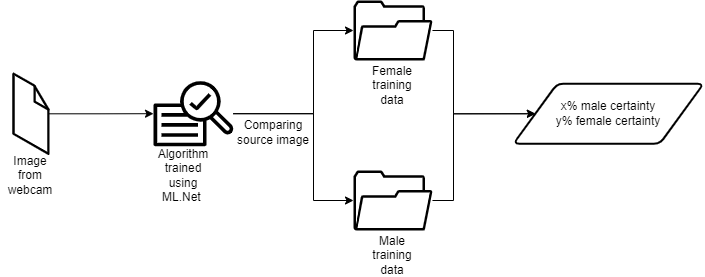

The diagram above was exported from draw.io. Its source (the exported page's mxGraphModel, read from the mxfile embedded in the PNG):
<mxGraphModel dx="1161" dy="658" grid="1" gridSize="10" guides="1" tooltips="1" connect="1" arrows="1" fold="1" page="1" pageScale="1" pageWidth="850" pageHeight="1100" math="0" shadow="0">
  <root>
    <mxCell id="0" />
    <mxCell id="1" parent="0" />
    <mxCell id="Dm-A69YdOowTJmr6njPj-10" style="edgeStyle=orthogonalEdgeStyle;rounded=0;orthogonalLoop=1;jettySize=auto;html=1;" edge="1" parent="1" source="Dm-A69YdOowTJmr6njPj-1" target="Dm-A69YdOowTJmr6njPj-4">
      <mxGeometry relative="1" as="geometry" />
    </mxCell>
    <mxCell id="Dm-A69YdOowTJmr6njPj-1" value="" style="verticalLabelPosition=bottom;html=1;verticalAlign=top;strokeWidth=1;align=center;outlineConnect=0;dashed=0;outlineConnect=0;shape=mxgraph.aws3d.file;aspect=fixed;strokeColor=#000000;" vertex="1" parent="1">
      <mxGeometry x="120" y="333.25" width="34.9" height="80" as="geometry" />
    </mxCell>
    <mxCell id="Dm-A69YdOowTJmr6njPj-16" style="edgeStyle=orthogonalEdgeStyle;rounded=0;orthogonalLoop=1;jettySize=auto;html=1;entryX=0;entryY=0.5;entryDx=0;entryDy=0;" edge="1" parent="1" source="Dm-A69YdOowTJmr6njPj-2" target="Dm-A69YdOowTJmr6njPj-15">
      <mxGeometry relative="1" as="geometry">
        <Array as="points">
          <mxPoint x="560" y="290" />
          <mxPoint x="560" y="373" />
        </Array>
      </mxGeometry>
    </mxCell>
    <mxCell id="Dm-A69YdOowTJmr6njPj-2" value="" style="sketch=0;pointerEvents=1;shadow=0;dashed=0;html=1;strokeColor=none;fillColor=#000000;aspect=fixed;labelPosition=center;verticalLabelPosition=bottom;verticalAlign=top;align=center;outlineConnect=0;shape=mxgraph.vvd.folder;" vertex="1" parent="1">
      <mxGeometry x="460" y="260" width="78.95" height="60" as="geometry" />
    </mxCell>
    <mxCell id="Dm-A69YdOowTJmr6njPj-17" style="edgeStyle=orthogonalEdgeStyle;rounded=0;orthogonalLoop=1;jettySize=auto;html=1;entryX=0;entryY=0.5;entryDx=0;entryDy=0;" edge="1" parent="1" source="Dm-A69YdOowTJmr6njPj-3" target="Dm-A69YdOowTJmr6njPj-15">
      <mxGeometry relative="1" as="geometry">
        <Array as="points">
          <mxPoint x="560" y="460" />
          <mxPoint x="560" y="373" />
        </Array>
      </mxGeometry>
    </mxCell>
    <mxCell id="Dm-A69YdOowTJmr6njPj-3" value="" style="sketch=0;pointerEvents=1;shadow=0;dashed=0;html=1;strokeColor=none;fillColor=#000000;aspect=fixed;labelPosition=center;verticalLabelPosition=bottom;verticalAlign=top;align=center;outlineConnect=0;shape=mxgraph.vvd.folder;" vertex="1" parent="1">
      <mxGeometry x="460" y="430" width="78.95" height="60" as="geometry" />
    </mxCell>
    <mxCell id="Dm-A69YdOowTJmr6njPj-11" style="edgeStyle=orthogonalEdgeStyle;rounded=0;orthogonalLoop=1;jettySize=auto;html=1;" edge="1" parent="1" source="Dm-A69YdOowTJmr6njPj-4" target="Dm-A69YdOowTJmr6njPj-2">
      <mxGeometry relative="1" as="geometry">
        <mxPoint x="380" y="290" as="targetPoint" />
        <Array as="points">
          <mxPoint x="420" y="373" />
          <mxPoint x="420" y="290" />
        </Array>
      </mxGeometry>
    </mxCell>
    <mxCell id="Dm-A69YdOowTJmr6njPj-12" style="edgeStyle=orthogonalEdgeStyle;rounded=0;orthogonalLoop=1;jettySize=auto;html=1;" edge="1" parent="1" source="Dm-A69YdOowTJmr6njPj-4" target="Dm-A69YdOowTJmr6njPj-3">
      <mxGeometry relative="1" as="geometry">
        <Array as="points">
          <mxPoint x="420" y="373" />
          <mxPoint x="420" y="460" />
        </Array>
      </mxGeometry>
    </mxCell>
    <mxCell id="Dm-A69YdOowTJmr6njPj-4" value="" style="sketch=0;outlineConnect=0;fontColor=#232F3E;gradientColor=none;fillColor=#000000;strokeColor=none;dashed=0;verticalLabelPosition=bottom;verticalAlign=top;align=center;html=1;fontSize=12;fontStyle=0;aspect=fixed;pointerEvents=1;shape=mxgraph.aws4.sagemaker_train;" vertex="1" parent="1">
      <mxGeometry x="260" y="340" width="79.8" height="66.5" as="geometry" />
    </mxCell>
    <mxCell id="Dm-A69YdOowTJmr6njPj-5" value="Image from webcam" style="text;html=1;strokeColor=none;fillColor=none;align=center;verticalAlign=middle;whiteSpace=wrap;rounded=0;" vertex="1" parent="1">
      <mxGeometry x="107.44999999999999" y="420" width="60" height="30" as="geometry" />
    </mxCell>
    <mxCell id="Dm-A69YdOowTJmr6njPj-6" value="Algorithm trained using ML.Net&amp;nbsp;" style="text;html=1;strokeColor=none;fillColor=none;align=center;verticalAlign=middle;whiteSpace=wrap;rounded=0;" vertex="1" parent="1">
      <mxGeometry x="260" y="420" width="60" height="30" as="geometry" />
    </mxCell>
    <mxCell id="Dm-A69YdOowTJmr6njPj-7" value="Female training data" style="text;html=1;strokeColor=none;fillColor=none;align=center;verticalAlign=middle;whiteSpace=wrap;rounded=0;" vertex="1" parent="1">
      <mxGeometry x="469.48" y="330" width="60" height="30" as="geometry" />
    </mxCell>
    <mxCell id="Dm-A69YdOowTJmr6njPj-8" value="Male training data" style="text;html=1;strokeColor=none;fillColor=none;align=center;verticalAlign=middle;whiteSpace=wrap;rounded=0;" vertex="1" parent="1">
      <mxGeometry x="469.48" y="500" width="60" height="30" as="geometry" />
    </mxCell>
    <mxCell id="Dm-A69YdOowTJmr6njPj-13" value="Comparing source image" style="text;html=1;strokeColor=none;fillColor=none;align=center;verticalAlign=middle;whiteSpace=wrap;rounded=0;" vertex="1" parent="1">
      <mxGeometry x="335" y="376.5" width="90" height="30" as="geometry" />
    </mxCell>
    <mxCell id="Dm-A69YdOowTJmr6njPj-15" value="x% male certainty&lt;br&gt;y% female certainty&lt;br&gt;" style="shape=parallelogram;html=1;strokeWidth=2;perimeter=parallelogramPerimeter;whiteSpace=wrap;rounded=1;arcSize=12;size=0.23;" vertex="1" parent="1">
      <mxGeometry x="620" y="343.25" width="190" height="60" as="geometry" />
    </mxCell>
  </root>
</mxGraphModel>